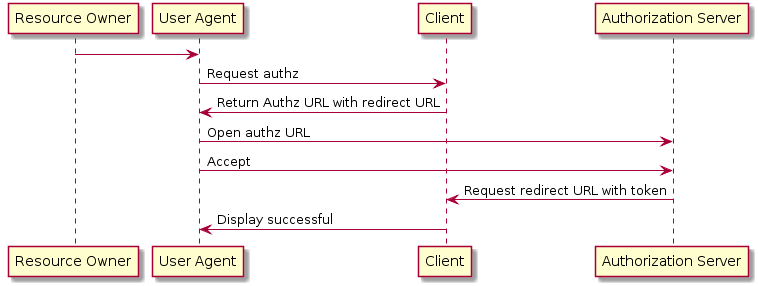

The diagram above was rendered by PlantUML. Its source (embedded in the PNG):
@startuml
"Resource Owner"->"User Agent"
"User Agent"->"Client" : Request authz
"Client"->"User Agent" : Return Authz URL with redirect URL
"User Agent"->"Authorization Server": Open authz URL
"User Agent"->"Authorization Server": Accept
"Authorization Server"->"Client" : Request redirect URL with token
"Client"->"User Agent" : Display successful
@enduml